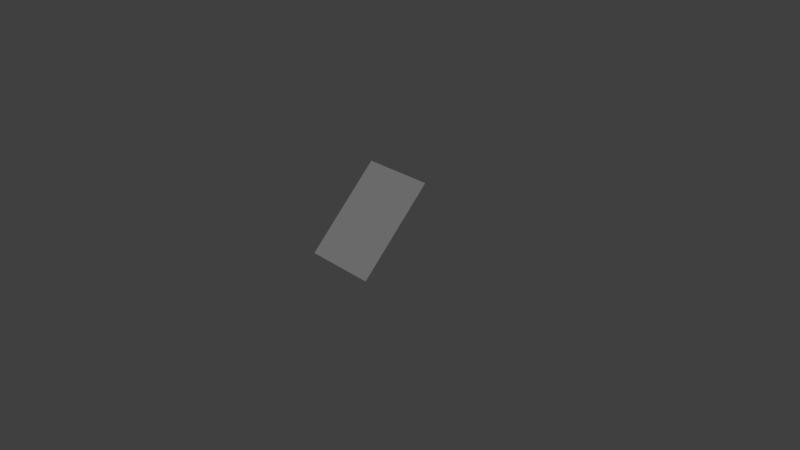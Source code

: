 # Source: roof_wall.blend  (saved by Blender 2.78.0; exported with 4.5.12 LTS)
import bpy
from mathutils import Matrix  # noqa: F401  (used for matrix-valued properties, if any)

bpy.ops.wm.read_factory_settings(use_empty=True)
scene = bpy.context.scene
scene.name = 'Scene'

# ---- collections
col_collection_1 = bpy.data.collections.new('Collection 1'); scene.collection.children.link(col_collection_1)

# ---- materials (node trees are filled in below, after node groups)
mat_material = bpy.data.materials.new('Material')
mat_material.alpha_threshold = 0.0
mat_material.use_transparent_shadow = False
mat_material.roughness = 0.5
mat_material.line_color = (0.0, 0.0, 0.0, 1.0)

# ---- material node trees

# ---- world
world_world = bpy.data.worlds.new('World'); scene.world = world_world
world_world.color = (0.05088, 0.05088, 0.05088)
world_world.use_sun_shadow = False
world_world.sun_shadow_jitter_overblur = 0.0
world_world.cycles.sampling_method = 'MANUAL'

# ---- cameras
cam_camera = bpy.data.cameras.new('Camera')
cam_camera.clip_end = 100.0
cam_camera.lens = 35.0
cam_camera.sensor_width = 32.0
cam_camera.sensor_height = 18.0
cam_camera.ortho_scale = 7.314
cam_camera.dof.focus_distance = 0.0
cam_camera.dof.aperture_fstop = 128.0

# ---- lights
light_lamp = bpy.data.lights.new('Lamp', 'SUN')
light_lamp.transmission_factor = 0.0
light_lamp.cutoff_distance = 30.0
light_lamp.angle = 0.1993
light_lamp.energy = 1.0
light_lamp.shadow_buffer_clip_start = 1.001
light_lamp.shadow_soft_size = 0.1
light_lamp.shadow_cascade_max_distance = 1000.0

# ---- meshes
me_roofwall = bpy.data.meshes.new('roofwall')
me_roofwall.from_pydata([(1.0, 1.0, 2.0), (1.0, -1.0, 0.0), (-1.0, -1.0, 0.0), (-1.0, 1.0, 2.0), (-1.341e-07, -1.788e-07, 1.0)], [], [(0, 4, 1), (1, 4, 2), (2, 4, 3), (4, 0, 3)])
_uv = me_roofwall.uv_layers.new(name='UVMap')
_uv.uv.foreach_set('vector', [1.0, 1.0, 0.5, 0.5, 1.0, 0.0, 1.0, 0.0, 0.5, 0.5, 0.0, 0.0, -5.96e-08, 8.941e-08, 0.5, 0.5, 2.384e-07, 1.0, 0.5, 0.5, 1.0, 1.0, 1.788e-07, 1.0])
me_roofwall.materials.append(mat_material)
me_roofwall.use_remesh_preserve_volume = False
me_roofwall.use_remesh_preserve_attributes = False
me_roofwall.use_mirror_vertex_groups = False
me_roofwall.update()

# ---- objects
ob_roofwall = bpy.data.objects.new('roofwall', me_roofwall)
ob_lamp = bpy.data.objects.new('Lamp', light_lamp)
ob_camera = bpy.data.objects.new('Camera', cam_camera)

# ---- transforms, parenting, visibility, modifiers, constraints
ob_roofwall.location = (0.0, 0.0, 0.0)
ob_roofwall.scale = (0.5, 0.5, 0.5)
ob_roofwall.lock_rotations_4d = False
ob_roofwall.empty_display_type = 'ARROWS'
ob_roofwall.lineart.crease_threshold = 0.0
ob_lamp.location = (4.076, 1.005, 5.904)
ob_lamp.rotation_euler = (0.6503, 0.05522, 1.866)
ob_lamp.lock_rotations_4d = False
ob_lamp.empty_display_type = 'ARROWS'
ob_lamp.color = (0.0, 0.0, 0.0, 0.0)
ob_lamp.lineart.crease_threshold = 0.0
ob_camera.location = (7.481, -6.508, 5.344)
ob_camera.rotation_euler = (1.109, 0.0, 0.8149)
ob_camera.lock_rotations_4d = False
ob_camera.empty_display_type = 'ARROWS'
ob_camera.color = (0.0, 0.0, 0.0, 0.0)
ob_camera.display_type = 'WIRE'
ob_camera.lineart.crease_threshold = 0.0

# ---- collection membership
col_collection_1.objects.link(ob_roofwall)
col_collection_1.objects.link(ob_lamp)
col_collection_1.objects.link(ob_camera)

# ---- scene / render settings (as saved in the file)
scene.camera = ob_camera
scene.frame_start = 1; scene.frame_end = 250; scene.frame_set(0)
scene.render.engine = 'BLENDER_EEVEE_NEXT'
scene.render.resolution_percentage = 50
scene.render.dither_intensity = 0.0
scene.cycles.use_denoising = False
scene.cycles.samples = 128
scene.cycles.sampling_pattern = 'TABULATED_SOBOL'
scene.cycles.light_sampling_threshold = 0.0
scene.cycles.use_adaptive_sampling = False
scene.cycles.use_light_tree = False
scene.cycles.blur_glossy = 0.0
scene.cycles.sample_clamp_indirect = 0.0
scene.view_settings.view_transform = 'Standard'
bpy.context.view_layer.update()
